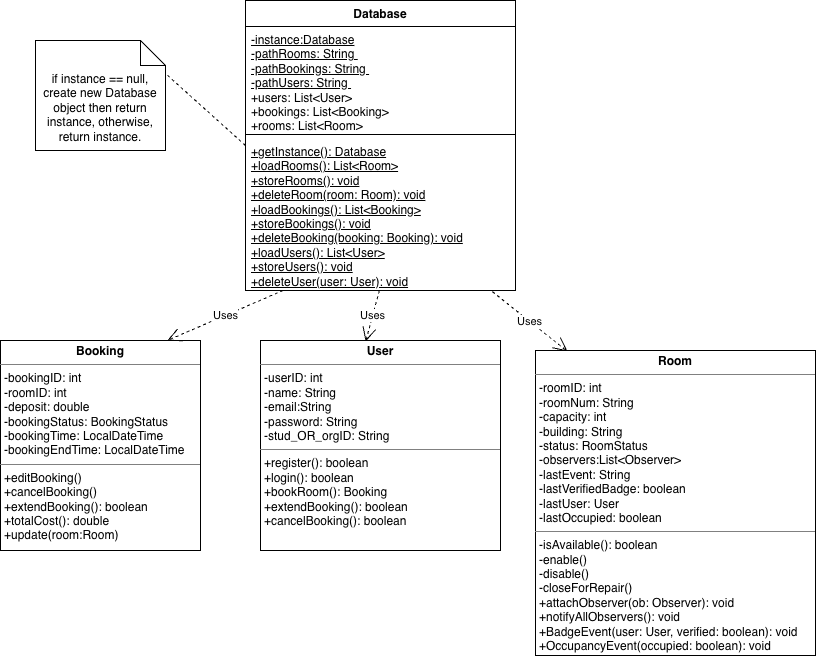

The diagram above was exported from draw.io. Its source (the exported page's mxGraphModel, read from the mxfile embedded in the PNG):
<mxGraphModel dx="1188" dy="830" grid="1" gridSize="10" guides="1" tooltips="1" connect="1" arrows="1" fold="1" page="1" pageScale="1" pageWidth="850" pageHeight="1100" math="0" shadow="0">
  <root>
    <mxCell id="0" />
    <mxCell id="1" parent="0" />
    <mxCell id="hRy8QQEzut4aBLtCorj--1" parent="1" style="swimlane;fontStyle=1;align=center;verticalAlign=top;childLayout=stackLayout;horizontal=1;startSize=26;horizontalStack=0;resizeParent=1;resizeParentMax=0;resizeLast=0;collapsible=1;marginBottom=0;whiteSpace=wrap;html=1;" value="Database" vertex="1">
      <mxGeometry height="290" width="270" x="300" y="20" as="geometry" />
    </mxCell>
    <mxCell id="hRy8QQEzut4aBLtCorj--2" parent="hRy8QQEzut4aBLtCorj--1" style="text;strokeColor=none;fillColor=none;align=left;verticalAlign=top;spacingLeft=4;spacingRight=4;overflow=hidden;rotatable=0;points=[[0,0.5],[1,0.5]];portConstraint=eastwest;whiteSpace=wrap;html=1;" value="&lt;u&gt;-instance:Database&lt;/u&gt;&lt;div&gt;&lt;u&gt;-pathRooms: String&amp;nbsp;&lt;/u&gt;&lt;/div&gt;&lt;div&gt;&lt;u&gt;-pathBookings: String&amp;nbsp;&lt;/u&gt;&lt;/div&gt;&lt;div&gt;&lt;u&gt;-pathUsers: String&amp;nbsp;&lt;/u&gt;&lt;/div&gt;&lt;div&gt;+users: List&amp;lt;User&amp;gt;&amp;nbsp;&lt;/div&gt;&lt;div&gt;+bookings: List&amp;lt;Booking&amp;gt;&lt;/div&gt;&lt;div&gt;+rooms: List&amp;lt;Room&amp;gt;&lt;/div&gt;" vertex="1">
      <mxGeometry height="104" width="270" y="26" as="geometry" />
    </mxCell>
    <mxCell id="hRy8QQEzut4aBLtCorj--3" parent="hRy8QQEzut4aBLtCorj--1" style="line;strokeWidth=1;fillColor=none;align=left;verticalAlign=middle;spacingTop=-1;spacingLeft=3;spacingRight=3;rotatable=0;labelPosition=right;points=[];portConstraint=eastwest;strokeColor=inherit;" value="" vertex="1">
      <mxGeometry height="8" width="270" y="130" as="geometry" />
    </mxCell>
    <mxCell id="hRy8QQEzut4aBLtCorj--4" parent="hRy8QQEzut4aBLtCorj--1" style="text;strokeColor=none;fillColor=none;align=left;verticalAlign=top;spacingLeft=4;spacingRight=4;overflow=hidden;rotatable=0;points=[[0,0.5],[1,0.5]];portConstraint=eastwest;whiteSpace=wrap;html=1;" value="&lt;u&gt;+getInstance(): Database&lt;/u&gt;&lt;div&gt;&lt;u&gt;+loadRooms(): List&amp;lt;Room&amp;gt;&lt;/u&gt;&lt;/div&gt;&lt;div&gt;&lt;u&gt;+storeRooms(): void&lt;/u&gt;&lt;/div&gt;&lt;div&gt;&lt;u&gt;+deleteRoom(room: Room): void&lt;/u&gt;&lt;/div&gt;&lt;div&gt;&lt;u&gt;+loadBookings(): List&amp;lt;Booking&amp;gt;&lt;/u&gt;&lt;/div&gt;&lt;div&gt;&lt;u&gt;+storeBookings(): void&lt;/u&gt;&lt;/div&gt;&lt;div&gt;&lt;u&gt;+deleteBooking(booking: Booking): void&lt;/u&gt;&lt;/div&gt;&lt;div&gt;&lt;u&gt;+loadUsers(): List&amp;lt;User&amp;gt;&lt;/u&gt;&lt;/div&gt;&lt;div&gt;&lt;u&gt;+storeUsers(): void&lt;/u&gt;&lt;/div&gt;&lt;div&gt;&lt;u&gt;+deleteUser(user: User): void&lt;/u&gt;&lt;/div&gt;&lt;div&gt;&lt;u&gt;&lt;br&gt;&lt;/u&gt;&lt;/div&gt;&lt;div&gt;&lt;u&gt;&lt;br&gt;&lt;/u&gt;&lt;div&gt;&lt;u&gt;&lt;br&gt;&lt;/u&gt;&lt;div&gt;&lt;u&gt;&lt;br&gt;&lt;/u&gt;&lt;/div&gt;&lt;/div&gt;&lt;/div&gt;" vertex="1">
      <mxGeometry height="152" width="270" y="138" as="geometry" />
    </mxCell>
    <mxCell id="NDZ9_MThaZKrTKMKdK19-2" parent="1" style="verticalAlign=top;align=left;overflow=fill;html=1;whiteSpace=wrap;" value="&lt;p style=&quot;margin:0px;margin-top:4px;text-align:center;&quot;&gt;&lt;b&gt;Booking&lt;/b&gt;&lt;/p&gt;&lt;hr size=&quot;1&quot; style=&quot;border-style:solid;&quot;&gt;&lt;p style=&quot;margin:0px;margin-left:4px;&quot;&gt;-bookingID: int&lt;/p&gt;&lt;p style=&quot;margin:0px;margin-left:4px;&quot;&gt;-roomID: int&lt;/p&gt;&lt;p style=&quot;margin:0px;margin-left:4px;&quot;&gt;-deposit: double&lt;/p&gt;&lt;p style=&quot;margin:0px;margin-left:4px;&quot;&gt;-bookingStatus: BookingStatus&lt;/p&gt;&lt;p style=&quot;margin:0px;margin-left:4px;&quot;&gt;-bookingTime: LocalDateTime&lt;/p&gt;&lt;p style=&quot;margin:0px;margin-left:4px;&quot;&gt;-bookingEndTime: LocalDateTime&lt;/p&gt;&lt;hr size=&quot;1&quot; style=&quot;border-style:solid;&quot;&gt;&lt;p style=&quot;margin:0px;margin-left:4px;&quot;&gt;+editBooking()&lt;/p&gt;&lt;p style=&quot;margin:0px;margin-left:4px;&quot;&gt;+cancelBooking()&lt;/p&gt;&lt;p style=&quot;margin:0px;margin-left:4px;&quot;&gt;+extendBooking(): boolean&lt;/p&gt;&lt;p style=&quot;margin:0px;margin-left:4px;&quot;&gt;+totalCost(): double&lt;/p&gt;&lt;p style=&quot;margin:0px;margin-left:4px;&quot;&gt;+update(room:Room)&lt;/p&gt;" vertex="1">
      <mxGeometry height="210" width="200" x="55" y="360" as="geometry" />
    </mxCell>
    <mxCell id="NDZ9_MThaZKrTKMKdK19-3" parent="1" style="shape=note2;boundedLbl=1;whiteSpace=wrap;html=1;size=25;verticalAlign=top;align=center;" value="if instance == null, create new Database object then return instance, otherwise, return instance.&lt;br&gt;&lt;div&gt;&lt;span style=&quot;background-color: transparent; color: light-dark(rgb(0, 0, 0), rgb(255, 255, 255));&quot;&gt;&lt;br&gt;&lt;/span&gt;&lt;/div&gt;" vertex="1">
      <mxGeometry height="110" width="130" x="90" y="60" as="geometry" />
    </mxCell>
    <mxCell id="NDZ9_MThaZKrTKMKdK19-5" edge="1" parent="1" source="hRy8QQEzut4aBLtCorj--1" style="html=1;verticalAlign=bottom;endArrow=none;dashed=1;endSize=8;curved=0;rounded=0;endFill=0;entryX=1.01;entryY=0.311;entryDx=0;entryDy=0;entryPerimeter=0;exitX=0;exitY=0.5;exitDx=0;exitDy=0;" target="NDZ9_MThaZKrTKMKdK19-3" value="">
      <mxGeometry relative="1" as="geometry">
        <mxPoint as="offset" />
        <mxPoint x="465" y="350" as="sourcePoint" />
        <mxPoint x="385" y="350" as="targetPoint" />
      </mxGeometry>
    </mxCell>
    <mxCell id="NDZ9_MThaZKrTKMKdK19-6" parent="1" style="verticalAlign=top;align=left;overflow=fill;html=1;whiteSpace=wrap;" value="&lt;p style=&quot;margin:0px;margin-top:4px;text-align:center;&quot;&gt;&lt;b&gt;User&lt;/b&gt;&lt;/p&gt;&lt;hr size=&quot;1&quot; style=&quot;border-style:solid;&quot;&gt;&lt;p style=&quot;margin:0px;margin-left:4px;&quot;&gt;-userID: int&amp;nbsp;&lt;/p&gt;&lt;p style=&quot;margin:0px;margin-left:4px;&quot;&gt;-name: String&amp;nbsp;&lt;/p&gt;&lt;p style=&quot;margin:0px;margin-left:4px;&quot;&gt;-email:String&amp;nbsp;&lt;/p&gt;&lt;p style=&quot;margin:0px;margin-left:4px;&quot;&gt;-password: String&amp;nbsp;&lt;/p&gt;&lt;p style=&quot;margin:0px;margin-left:4px;&quot;&gt;-stud_OR_orgID: String&amp;nbsp;&lt;/p&gt;&lt;hr size=&quot;1&quot; style=&quot;border-style:solid;&quot;&gt;&lt;p style=&quot;margin:0px;margin-left:4px;&quot;&gt;+register(): boolean&amp;nbsp;&lt;/p&gt;&lt;p style=&quot;margin:0px;margin-left:4px;&quot;&gt;+login(): boolean&lt;/p&gt;&lt;p style=&quot;margin:0px;margin-left:4px;&quot;&gt;+bookRoom(): Booking&amp;nbsp;&lt;/p&gt;&lt;p style=&quot;margin:0px;margin-left:4px;&quot;&gt;+extendBooking(): boolean&lt;/p&gt;&lt;p style=&quot;margin:0px;margin-left:4px;&quot;&gt;+cancelBooking(): boolean&lt;/p&gt;" vertex="1">
      <mxGeometry height="210" width="240" x="315" y="360" as="geometry" />
    </mxCell>
    <mxCell id="NDZ9_MThaZKrTKMKdK19-8" edge="1" parent="1" source="hRy8QQEzut4aBLtCorj--4" style="endArrow=open;endSize=12;dashed=1;html=1;rounded=0;exitX=0.139;exitY=1;exitDx=0;exitDy=0;exitPerimeter=0;entryX=0.834;entryY=0;entryDx=0;entryDy=0;entryPerimeter=0;" target="NDZ9_MThaZKrTKMKdK19-2" value="Uses">
      <mxGeometry relative="1" width="160" as="geometry">
        <mxPoint x="430" y="400" as="sourcePoint" />
        <mxPoint x="260" y="300" as="targetPoint" />
      </mxGeometry>
    </mxCell>
    <mxCell id="NDZ9_MThaZKrTKMKdK19-9" edge="1" parent="1" source="hRy8QQEzut4aBLtCorj--4" style="endArrow=open;endSize=12;dashed=1;html=1;rounded=0;exitX=0.496;exitY=1;exitDx=0;exitDy=0;exitPerimeter=0;entryX=0.438;entryY=0.005;entryDx=0;entryDy=0;entryPerimeter=0;" target="NDZ9_MThaZKrTKMKdK19-6" value="Uses">
      <mxGeometry relative="1" width="160" as="geometry">
        <mxPoint x="491" y="270" as="sourcePoint" />
        <mxPoint x="400" y="335" as="targetPoint" />
      </mxGeometry>
    </mxCell>
    <mxCell id="NDZ9_MThaZKrTKMKdK19-10" edge="1" parent="1" source="hRy8QQEzut4aBLtCorj--4" style="endArrow=open;endSize=12;dashed=1;html=1;rounded=0;exitX=0.915;exitY=1.008;exitDx=0;exitDy=0;exitPerimeter=0;entryX=0.114;entryY=0.003;entryDx=0;entryDy=0;entryPerimeter=0;" target="sVbyjrW1e_obYUo7F_J8-1" value="Uses">
      <mxGeometry relative="1" width="160" as="geometry">
        <mxPoint x="671" y="270" as="sourcePoint" />
        <mxPoint x="618.97" y="364.4000000000001" as="targetPoint" />
      </mxGeometry>
    </mxCell>
    <mxCell id="sVbyjrW1e_obYUo7F_J8-1" parent="1" style="verticalAlign=top;align=left;overflow=fill;html=1;whiteSpace=wrap;" value="&lt;p style=&quot;margin:0px;margin-top:4px;text-align:center;&quot;&gt;&lt;b&gt;Room&lt;/b&gt;&lt;/p&gt;&lt;hr size=&quot;1&quot; style=&quot;border-style:solid;&quot;&gt;&lt;p style=&quot;margin:0px;margin-left:4px;&quot;&gt;-roomID: int&amp;nbsp;&lt;/p&gt;&lt;p style=&quot;margin:0px;margin-left:4px;&quot;&gt;-roomNum: String&amp;nbsp;&lt;/p&gt;&lt;p style=&quot;margin:0px;margin-left:4px;&quot;&gt;-capacity: int&amp;nbsp;&lt;/p&gt;&lt;p style=&quot;margin:0px;margin-left:4px;&quot;&gt;-building: String&amp;nbsp;&lt;/p&gt;&lt;p style=&quot;margin:0px;margin-left:4px;&quot;&gt;-status: RoomStatus&lt;/p&gt;&lt;p style=&quot;margin:0px;margin-left:4px;&quot;&gt;-observers:List&amp;lt;Observer&amp;gt;&lt;/p&gt;&lt;p style=&quot;margin:0px;margin-left:4px;&quot;&gt;-lastEvent: String&amp;nbsp;&lt;/p&gt;&lt;p style=&quot;margin:0px;margin-left:4px;&quot;&gt;-lastVerifiedBadge: boolean&lt;/p&gt;&lt;p style=&quot;margin:0px;margin-left:4px;&quot;&gt;-lastUser: User&lt;/p&gt;&lt;p style=&quot;margin:0px;margin-left:4px;&quot;&gt;-lastOccupied: boolean&lt;/p&gt;&lt;hr size=&quot;1&quot; style=&quot;border-style:solid;&quot;&gt;&lt;p style=&quot;margin:0px;margin-left:4px;&quot;&gt;-isAvailable(): boolean&amp;nbsp;&lt;/p&gt;&lt;p style=&quot;margin:0px;margin-left:4px;&quot;&gt;-enable()&lt;/p&gt;&lt;p style=&quot;margin:0px;margin-left:4px;&quot;&gt;-disable()&lt;/p&gt;&lt;p style=&quot;margin:0px;margin-left:4px;&quot;&gt;-closeForRepair()&lt;/p&gt;&lt;p style=&quot;margin:0px;margin-left:4px;&quot;&gt;+attachObserver(ob: Observer): void&lt;br&gt;+notifyAllObservers(): void&lt;/p&gt;&lt;p style=&quot;margin:0px;margin-left:4px;&quot;&gt;+BadgeEvent(user: User, verified: boolean): void&lt;/p&gt;&lt;p style=&quot;margin:0px;margin-left:4px;&quot;&gt;+OccupancyEvent(occupied: boolean): void&lt;/p&gt;" vertex="1">
      <mxGeometry height="305" width="280" x="590" y="370" as="geometry" />
    </mxCell>
  </root>
</mxGraphModel>